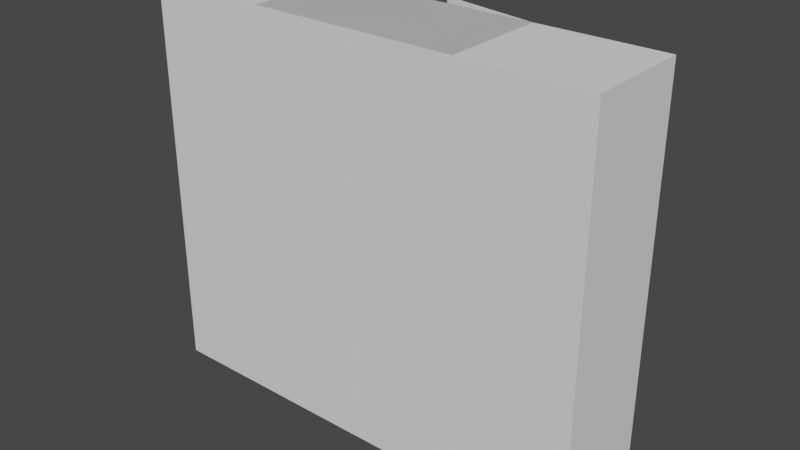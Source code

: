 # Source: armario.blend  (saved by Blender 2.93.20; exported with 4.5.12 LTS)
import bpy
from mathutils import Matrix  # noqa: F401  (used for matrix-valued properties, if any)

bpy.ops.wm.read_factory_settings(use_empty=True)
scene = bpy.context.scene
scene.name = 'Scene'

# ---- collections
col_armario_big = bpy.data.collections.new('armario_big'); scene.collection.children.link(col_armario_big)
col_armario_small = bpy.data.collections.new('armario_small'); scene.collection.children.link(col_armario_small)

# ---- materials (node trees are filled in below, after node groups)
mat_wood_plain_ligth = bpy.data.materials.new('wood_plain_ligth')
mat_metal_black_opaque = bpy.data.materials.new('metal_black_opaque')

# ---- material node trees

# ---- world
world_world = bpy.data.worlds.new('World'); scene.world = world_world
world_world.use_nodes = True; world_world.node_tree.nodes.clear()
_N = world_world.node_tree.nodes; _L = world_world.node_tree.links
n0 = _N.new('ShaderNodeOutputWorld'); n0.name = 'World Output'; n0.location = (300, 300)
n1 = _N.new('ShaderNodeBackground'); n1.name = 'Background'; n1.location = (10, 300)
n1.inputs[0].default_value = (0.05088, 0.05088, 0.05088, 1.0)
_L.new(n1.outputs[0], n0.inputs[0])
n0.is_active_output = True
world_world.color = (0.05088, 0.05088, 0.05088)
world_world.use_sun_shadow = False
world_world.sun_shadow_jitter_overblur = 0.0

# ---- meshes
me_armario_ssmall = bpy.data.meshes.new('armario_ssmall')
me_armario_ssmall.from_pydata([(-6.974e-08, 1.788e-08, 7.816e-16), (-6.974e-08, -0.6, -2.623e-08), (-6.974e-08, -8.047e-08, 2.25), (-6.974e-08, -0.6, 2.25), (1.17, 1.788e-08, 7.816e-16), (1.17, -0.6, -2.623e-08), (1.17, -8.047e-08, 2.25), (1.17, -0.6, 2.25), (0.02023, -0.6, 0.01857), (0.02023, -0.6, 2.231), (1.15, -0.6, 2.231), (1.15, -0.6, 0.01857), (0.02023, -0.02634, 0.01857), (0.02023, -0.02634, 2.231), (1.15, -0.02634, 2.231), (1.15, -0.02634, 0.01857), (1.16, -0.6251, 2.24), (1.16, -0.6251, 0.009868), (0.5908, -0.6251, 2.24), (0.5908, -0.6251, 0.009868), (1.16, -0.6097, 2.24), (1.16, -0.6097, 0.009868), (0.5908, -0.6097, 0.009868), (0.5908, -0.6097, 2.24)], [], [(0, 1, 3, 2), (2, 3, 7, 6), (6, 7, 5, 4), (4, 5, 1, 0), (2, 6, 4, 0), (7, 3, 9, 10), (11, 10, 14, 15), (5, 7, 10, 11), (3, 1, 8, 9), (1, 5, 11, 8), (14, 13, 12, 15), (9, 8, 12, 13), (8, 11, 15, 12), (10, 9, 13, 14), (20, 23, 22, 21), (16, 17, 19, 18), (19, 17, 21, 22), (18, 19, 22, 23), (17, 16, 20, 21), (16, 18, 23, 20)])
_uv = me_armario_ssmall.uv_layers.new(name='UVMap')
_uv.uv.foreach_set('vector', [0.6332, 0.9612, 0.504, 0.9612, 0.504, 0.4766, 0.6332, 0.4766, 0.8765, 0.7366, 0.7472, 0.7366, 0.7472, 0.4846, 0.8765, 0.4846, 0.8765, 0.4846, 0.7472, 0.4846, 0.7472, 1.386e-08, 0.8765, 0.0, 0.8765, 0.9885, 0.7472, 0.9885, 0.7472, 0.7366, 0.8765, 0.7366, 0.252, 0.4846, 0.0, 0.4846, 0.0, 0.0, 0.252, 2.203e-08, 0.504, 0.4846, 0.252, 0.4846, 0.2563, 0.4806, 0.4996, 0.4806, 0.2471, 0.4846, 0.2471, 0.9612, 0.1235, 0.9612, 0.1235, 0.4846, 0.504, 2.203e-08, 0.504, 0.4846, 0.4996, 0.4806, 0.4996, 0.004, 0.252, 0.4846, 0.252, 0.0, 0.2563, 0.004, 0.2563, 0.4806, 0.252, 0.0, 0.504, 2.203e-08, 0.4996, 0.004, 0.2563, 0.004, 0.7472, 0.4766, 0.504, 0.4766, 0.504, 0.0, 0.7472, 2.049e-08, 5.96e-08, 0.9612, 0.0, 0.4846, 0.1235, 0.4846, 0.1235, 0.9612, 1.0, 0.2433, 1.0, 0.4865, 0.8765, 0.4865, 0.8765, 0.2433, 1.0, 0.0, 1.0, 0.2433, 0.8765, 0.2433, 0.8765, 0.0, 0.4921, 0.9649, 0.3696, 0.9649, 0.3696, 0.4846, 0.4921, 0.4846, 0.2471, 0.9649, 0.2471, 0.4846, 0.3696, 0.4846, 0.3696, 0.9649, 0.4955, 0.6071, 0.4955, 0.4846, 0.4988, 0.4846, 0.4988, 0.6071, 0.6332, 0.9569, 0.6332, 0.4766, 0.6365, 0.4766, 0.6365, 0.9569, 0.6398, 0.4766, 0.6398, 0.9569, 0.6365, 0.9569, 0.6365, 0.4766, 0.4921, 0.6071, 0.4921, 0.4846, 0.4955, 0.4846, 0.4955, 0.6071])
me_armario_ssmall.materials.append(mat_wood_plain_ligth)
me_armario_ssmall.use_remesh_fix_poles = True
me_armario_ssmall.use_remesh_preserve_attributes = False
me_armario_ssmall.update()
me_puerta = bpy.data.meshes.new('puerta')
me_puerta.from_pydata([(-0.002677, -0.01518, -1.464e-09), (-0.002677, -0.01518, 2.23), (1.618e-08, -2.992e-07, 2.23), (1.765e-18, -1.736e-16, 1.048e-09), (0.5575, -0.114, 2.23), (0.5575, -0.114, -1.878e-08), (0.5602, -0.09878, 2.23), (0.5602, -0.09878, -1.627e-08)], [], [(4, 5, 0, 1), (6, 2, 3, 7), (0, 5, 7, 3), (5, 4, 6, 7), (4, 1, 2, 6), (1, 0, 3, 2)])
_uv = me_puerta.uv_layers.new(name='UVMap')
_uv.uv.foreach_set('vector', [0.0, 1.0, 1.192e-07, 0.0, 0.2551, 3.006e-08, 0.2551, 1.0, 0.5101, 1.0, 0.2551, 1.0, 0.2551, 3.006e-08, 0.5101, 0.0, 0.5309, 0.0, 0.5309, 0.2551, 0.524, 0.2551, 0.524, 2.088e-10, 0.524, 0.0, 0.524, 1.0, 0.517, 1.0, 0.517, 8.244e-11, 0.5309, 0.2551, 0.5309, 0.5101, 0.524, 0.5101, 0.524, 0.2551, 0.5101, 1.0, 0.5101, 0.0, 0.517, 8.244e-11, 0.517, 1.0])
_ca = me_puerta.color_attributes.new('Col', 'BYTE_COLOR', 'CORNER')
_ca.data.foreach_set('color', [1.0, 1.0, 1.0, 1.0, 1.0, 1.0, 1.0, 1.0, 1.0, 1.0, 1.0, 1.0, 1.0, 1.0, 1.0, 1.0, 1.0, 1.0, 1.0, 1.0, 1.0, 1.0, 1.0, 1.0, 1.0, 1.0, 1.0, 1.0, 1.0, 1.0, 1.0, 1.0, 1.0, 1.0, 1.0, 1.0, 1.0, 1.0, 1.0, 1.0, 1.0, 1.0, 1.0, 1.0, 1.0, 1.0, 1.0, 1.0, 1.0, 1.0, 1.0, 1.0, 1.0, 1.0, 1.0, 1.0, 1.0, 1.0, 1.0, 1.0, 1.0, 1.0, 1.0, 1.0, 1.0, 1.0, 1.0, 1.0, 1.0, 1.0, 1.0, 1.0, 1.0, 1.0, 1.0, 1.0, 1.0, 1.0, 1.0, 1.0, 1.0, 1.0, 1.0, 1.0, 1.0, 1.0, 1.0, 1.0, 1.0, 1.0, 1.0, 1.0, 1.0, 1.0, 1.0, 1.0])
me_puerta.materials.append(mat_wood_plain_ligth)
me_puerta.use_remesh_fix_poles = True
me_puerta.use_remesh_preserve_attributes = False
me_puerta.update()
me_cylinder_001 = bpy.data.meshes.new('Cylinder.001')
me_cylinder_001.from_pydata([(0.0, 0.005, -0.04), (0.0, 0.005, 0.04), (0.003536, 0.003536, -0.04), (0.003536, 0.003536, 0.04), (0.005, -2.186e-10, -0.04), (0.005, -2.186e-10, 0.04), (0.003536, -0.003536, -0.04), (0.003536, -0.003536, 0.04), (-4.371e-10, -0.005, -0.04), (-4.371e-10, -0.005, 0.04), (-0.003536, -0.003536, -0.04), (-0.003536, -0.003536, 0.04), (-0.005, 5.962e-11, -0.04), (-0.005, 5.962e-11, 0.04), (-0.003536, 0.003536, -0.04), (-0.003536, 0.003536, 0.04), (0.0, -0.15, -0.1028), (0.0, 0.15, -0.1028), (0.007071, -0.15, -0.09044), (0.007071, 0.15, -0.09044), (0.01, -0.15, -0.06054), (0.01, 0.15, -0.06054), (0.007071, -0.15, -0.03063), (0.007071, 0.15, -0.03063), (-8.742e-10, -0.15, -0.01824), (-8.742e-10, 0.15, -0.01824), (-0.007071, -0.15, -0.03063), (-0.007071, 0.15, -0.03063), (-0.01, -0.15, -0.06054), (-0.01, 0.15, -0.06054), (-0.007071, -0.15, -0.09044), (-0.007071, 0.15, -0.09044)], [], [(0, 1, 3, 2), (2, 3, 5, 4), (4, 5, 7, 6), (6, 7, 9, 8), (8, 9, 11, 10), (10, 11, 13, 12), (3, 1, 15, 13, 11, 9, 7, 5), (12, 13, 15, 14), (14, 15, 1, 0), (0, 2, 4, 6, 8, 10, 12, 14), (16, 17, 19, 18), (18, 19, 21, 20), (20, 21, 23, 22), (22, 23, 25, 24), (24, 25, 27, 26), (26, 27, 29, 28), (19, 17, 31, 29, 27, 25, 23, 21), (28, 29, 31, 30), (30, 31, 17, 16), (16, 18, 20, 22, 24, 26, 28, 30)])
me_cylinder_001.polygons.foreach_set('use_smooth', [1, 1, 1, 1, 1, 1, 0, 1, 1, 0, 1, 1, 1, 1, 1, 1, 0, 1, 1, 0])
_uv = me_cylinder_001.uv_layers.new(name='UVMap')
_uv.uv.foreach_set('vector', [1.0, 0.5, 1.0, 1.0, 0.875, 1.0, 0.875, 0.5, 0.875, 0.5, 0.875, 1.0, 0.75, 1.0, 0.75, 0.5, 0.75, 0.5, 0.75, 1.0, 0.625, 1.0, 0.625, 0.5, 0.625, 0.5, 0.625, 1.0, 0.5, 1.0, 0.5, 0.5, 0.5, 0.5, 0.5, 1.0, 0.375, 1.0, 0.375, 0.5, 0.375, 0.5, 0.375, 1.0, 0.25, 1.0, 0.25, 0.5, 0.4197, 0.4197, 0.25, 0.49, 0.08029, 0.4197, 0.01, 0.25, 0.08029, 0.08029, 0.25, 0.01, 0.4197, 0.08029, 0.49, 0.25, 0.25, 0.5, 0.25, 1.0, 0.125, 1.0, 0.125, 0.5, 0.125, 0.5, 0.125, 1.0, 0.0, 1.0, 0.0, 0.5, 0.75, 0.49, 0.9197, 0.4197, 0.99, 0.25, 0.9197, 0.08029, 0.75, 0.01, 0.5803, 0.08029, 0.51, 0.25, 0.5803, 0.4197, 1.0, 0.5, 1.0, 1.0, 0.875, 1.0, 0.875, 0.5, 0.875, 0.5, 0.875, 1.0, 0.75, 1.0, 0.75, 0.5, 0.75, 0.5, 0.75, 1.0, 0.625, 1.0, 0.625, 0.5, 0.625, 0.5, 0.625, 1.0, 0.5, 1.0, 0.5, 0.5, 0.5, 0.5, 0.5, 1.0, 0.375, 1.0, 0.375, 0.5, 0.375, 0.5, 0.375, 1.0, 0.25, 1.0, 0.25, 0.5, 0.4197, 0.4197, 0.25, 0.49, 0.08029, 0.4197, 0.01, 0.25, 0.08029, 0.08029, 0.25, 0.01, 0.4197, 0.08029, 0.49, 0.25, 0.25, 0.5, 0.25, 1.0, 0.125, 1.0, 0.125, 0.5, 0.125, 0.5, 0.125, 1.0, 0.0, 1.0, 0.0, 0.5, 0.75, 0.49, 0.9197, 0.4197, 0.99, 0.25, 0.9197, 0.08029, 0.75, 0.01, 0.5803, 0.08029, 0.51, 0.25, 0.5803, 0.4197])
me_cylinder_001.materials.append(mat_metal_black_opaque)
me_cylinder_001.use_remesh_fix_poles = True
me_cylinder_001.use_remesh_preserve_attributes = False
me_cylinder_001.update()

# ---- objects
ob_armario_small_001 = bpy.data.objects.new('armario_small.001', me_armario_ssmall)
ob_puerta_001 = bpy.data.objects.new('puerta.001', me_puerta)
ob_armario_small_002 = bpy.data.objects.new('armario_small.002', me_armario_ssmall)
ob_puerta_002 = bpy.data.objects.new('puerta.002', me_puerta)
ob_handle_002 = bpy.data.objects.new('handle.002', me_cylinder_001)
ob_handle_003 = bpy.data.objects.new('handle.003', me_cylinder_001)
ob_handle_004 = bpy.data.objects.new('handle.004', me_cylinder_001)
ob_handle_005 = bpy.data.objects.new('handle.005', me_cylinder_001)
ob_armario_small = bpy.data.objects.new('armario_small', me_armario_ssmall)
ob_puerta = bpy.data.objects.new('puerta', me_puerta)
ob_handle = bpy.data.objects.new('handle', me_cylinder_001)
ob_handle_001 = bpy.data.objects.new('handle.001', me_cylinder_001)

# ---- transforms, parenting, visibility, modifiers, constraints
ob_armario_small_001.location = (-1.291, 1.034e-06, 0.0)
ob_armario_small_001.rotation_euler = (0.0, -0.0, -3.142)
ob_armario_small_001.scale = (-1.103, 1.0, 1.0)
ob_puerta_001.parent = ob_armario_small_001
ob_puerta_001.matrix_parent_inverse = Matrix(((1.0, -0.0, 0.0, 0.5677), (-0.0, 1.0, -0.0, -0.3676), (0.0, 0.0, 1.0, -0.0), (-0.0, 0.0, -0.0, 1.0)))
ob_puerta_001.location = (-0.5574, -0.2421, 0.009868)
ob_armario_small_002.location = (8.047e-06, 1.213e-06, 0.0)
ob_armario_small_002.rotation_euler = (0.0, -0.0, -3.142)
ob_armario_small_002.scale = (-1.107, 1.0, 1.0)
ob_puerta_002.parent = ob_armario_small_002
ob_puerta_002.matrix_parent_inverse = Matrix(((1.0, -0.0, 0.0, 0.5677), (-0.0, 1.0, -0.0, -0.3676), (0.0, 0.0, 1.0, -0.0), (-0.0, 0.0, -0.0, 1.0)))
ob_puerta_002.location = (-0.5574, -0.2421, 0.009868)
ob_puerta_002.rotation_euler = (0.0, -0.0, 0.1735)
ob_handle_002.location = (-0.6006, 0.6274, 1.147)
ob_handle_002.rotation_euler = (1.571, -0.0, 0.0)
ob_handle_002.scale = (0.5, 0.5, 0.1182)
ob_handle_003.location = (-0.7002, 0.7194, 1.147)
ob_handle_003.rotation_euler = (1.571, -0.0, 0.1745)
ob_handle_003.scale = (0.5, 0.5, 0.1182)
ob_handle_004.location = (0.6002, 0.6274, 1.147)
ob_handle_004.rotation_euler = (1.571, -0.0, 0.0)
ob_handle_004.scale = (0.5, 0.5, 0.1182)
ob_handle_005.location = (0.6937, 0.6274, 1.147)
ob_handle_005.rotation_euler = (1.571, -0.0, 0.0)
ob_handle_005.scale = (0.5, 0.5, 0.1182)
ob_armario_small.location = (0.5872, 9.865e-08, 0.0)
ob_armario_small.rotation_euler = (0.0, -0.0, 3.142)
ob_puerta.parent = ob_armario_small
ob_puerta.matrix_parent_inverse = Matrix(((1.0, -0.0, 0.0, 0.5677), (-0.0, 1.0, -0.0, -0.3676), (0.0, 0.0, 1.0, -0.0), (-0.0, 0.0, -0.0, 1.0)))
ob_puerta.location = (-0.5574, -0.2421, 0.009868)
ob_handle.location = (-0.03526, 0.6274, 1.147)
ob_handle.rotation_euler = (1.571, -0.0, 0.0)
ob_handle.scale = (0.5, 0.5, 0.1182)
ob_handle_001.location = (0.0596, 0.7176, 1.147)
ob_handle_001.rotation_euler = (1.571, -0.0, -0.1745)
ob_handle_001.scale = (0.5, 0.5, 0.1182)

# ---- collection membership
col_armario_big.objects.link(ob_armario_small_001)
col_armario_big.objects.link(ob_puerta_001)
col_armario_big.objects.link(ob_armario_small_002)
col_armario_big.objects.link(ob_puerta_002)
col_armario_big.objects.link(ob_handle_002)
col_armario_big.objects.link(ob_handle_003)
col_armario_big.objects.link(ob_handle_004)
col_armario_big.objects.link(ob_handle_005)
col_armario_small.objects.link(ob_armario_small)
col_armario_small.objects.link(ob_puerta)
col_armario_small.objects.link(ob_handle)
col_armario_small.objects.link(ob_handle_001)

# ---- scene / render settings (as saved in the file)
scene.frame_start = 1; scene.frame_end = 250; scene.frame_set(1)
scene.render.engine = 'BLENDER_EEVEE_NEXT'
scene.cycles.use_denoising = False
scene.cycles.samples = 128
scene.cycles.sampling_pattern = 'TABULATED_SOBOL'
scene.cycles.use_adaptive_sampling = False
scene.cycles.use_light_tree = False
scene.view_settings.view_transform = 'Filmic'
bpy.context.view_layer.update()

# ---- added for rendering (the .blend has no active camera and no usable light): camera, sun
cam_auto = bpy.data.cameras.new('AutoCamera')
cam_auto.lens = 50.0
cam_auto.sensor_width = 36.0
cam_auto.clip_end = 1000.0
ob_auto_camera = bpy.data.objects.new('AutoCamera', cam_auto)
scene.collection.objects.link(ob_auto_camera)
ob_auto_camera.location = (3.24469, -3.5251, 3.71914)
ob_auto_camera.rotation_euler = (1.09748, -7.21219e-08, 0.694738)
scene.camera = ob_auto_camera
light_auto_sun = bpy.data.lights.new('AutoSun', 'SUN')
light_auto_sun.energy = 3.0
light_auto_sun.angle = 0.0523599
ob_auto_sun = bpy.data.objects.new('AutoSun', light_auto_sun)
scene.collection.objects.link(ob_auto_sun)
ob_auto_sun.rotation_euler = (0.872665, 0.174533, 0.523599)
bpy.context.view_layer.update()
